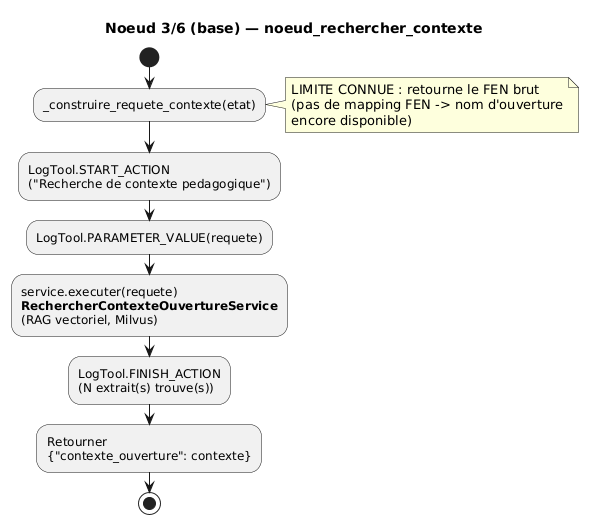

The diagram above was rendered by PlantUML. Its source (embedded in the PNG):
@startuml 3_rechercher_contexte
title Noeud 3/6 (base) — noeud_rechercher_contexte
start
:_construire_requete_contexte(etat);
note right
  LIMITE CONNUE : retourne le FEN brut
  (pas de mapping FEN -> nom d'ouverture
  encore disponible)
end note
:LogTool.START_ACTION
("Recherche de contexte pedagogique");
:LogTool.PARAMETER_VALUE(requete);
:service.executer(requete)
<b>RechercherContexteOuvertureService</b>
(RAG vectoriel, Milvus);
:LogTool.FINISH_ACTION
(N extrait(s) trouve(s));
:Retourner
{"contexte_ouverture": contexte};
stop
@enduml